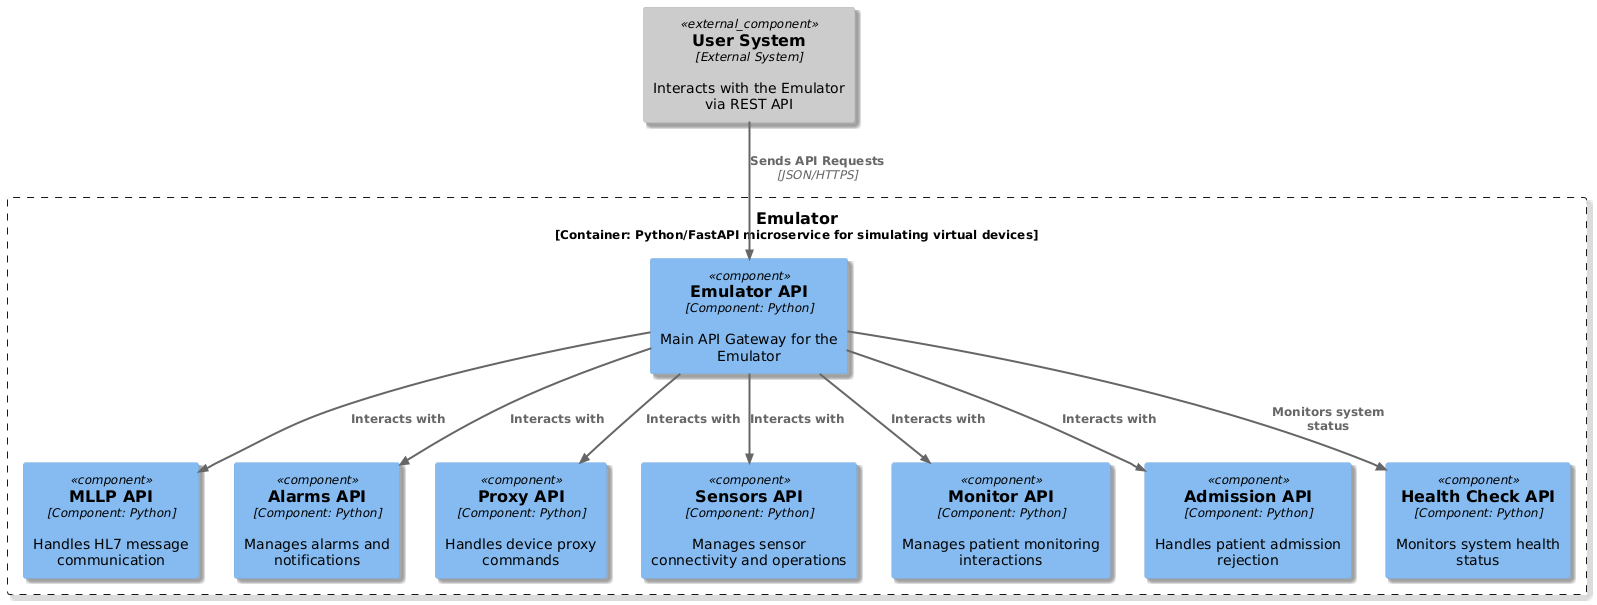

The diagram above was rendered by PlantUML. Its source (embedded in the PNG):
@startuml
skinparam componentStyle uml2
skinparam defaultFontName Arial
skinparam defaultTextAlignment center
skinparam shadowing true
skinparam arrowThickness 2
skinparam componentBorderColor Black
skinparam queueBackgroundColor LightGray

!include <C4/C4_Component>

' Define the external system component
Component_Ext(web, "User System", "External System", "Interacts with the Emulator via REST API")

' Define the Boundary container with emulator description
Boundary(emulator, "Emulator", "Container: Python/FastAPI microservice for simulating virtual devices") {

    ' Define individual components within the emulator container
    Component(main_api, "Emulator API", "Component: Python", "Main API Gateway for the Emulator")
    Component(mllp_api, "MLLP API", "Component: Python", "Handles HL7 message communication")
    Component(alarm_api, "Alarms API", "Component: Python", "Manages alarms and notifications")
    Component(proxy_api, "Proxy API", "Component: Python", "Handles device proxy commands")
    Component(sensors_api, "Sensors API", "Component: Python", "Manages sensor connectivity and operations")
    Component(monitor_api, "Monitor API", "Component: Python", "Manages patient monitoring interactions")
    Component(admission_api, "Admission API", "Component: Python", "Handles patient admission rejection")
    Component(healthcheck_api, "Health Check API", "Component: Python", "Monitors system health status")
    
    ' Define relationships between components
    Rel(web, main_api, "Sends API Requests", "JSON/HTTPS")
    Rel(main_api, mllp_api, "Interacts with")
    Rel(main_api, alarm_api, "Interacts with")
    Rel(main_api, proxy_api, "Interacts with")
    Rel(main_api, sensors_api, "Interacts with")
    Rel(main_api, monitor_api, "Interacts with")
    Rel(main_api, admission_api, "Interacts with")
    Rel(main_api, healthcheck_api, "Monitors system status")
}
@enduml